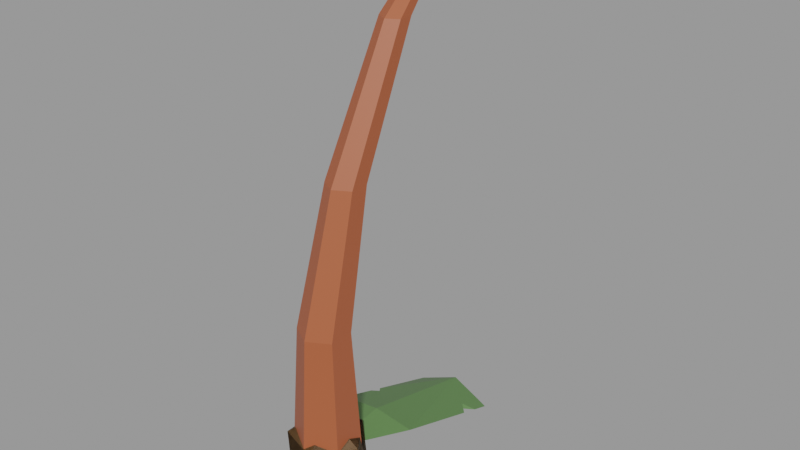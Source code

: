 # Source: PalmTree.blend  (saved by Blender 3.5.10; exported with 4.5.12 LTS)
import bpy
from mathutils import Matrix  # noqa: F401  (used for matrix-valued properties, if any)

bpy.ops.wm.read_factory_settings(use_empty=True)
scene = bpy.context.scene
scene.name = 'Palm'

# ---- materials (node trees are filled in below, after node groups)
mat_palmleaf = bpy.data.materials.new('PalmLeaf')
mat_palmleaf.use_transparent_shadow = False
mat_palmseed = bpy.data.materials.new('PalmSeed')
mat_palmseed.use_transparent_shadow = False
mat_palmnut = bpy.data.materials.new('PalmNut')
mat_palmnut.use_transparent_shadow = False
mat_palmtrunk = bpy.data.materials.new('PalmTrunk')
mat_palmtrunk.use_transparent_shadow = False

# ---- material node trees
mat_palmleaf.use_nodes = True; mat_palmleaf.node_tree.nodes.clear()
_N = mat_palmleaf.node_tree.nodes; _L = mat_palmleaf.node_tree.links
n0 = _N.new('ShaderNodeBsdfPrincipled'); n0.name = 'Principled BSDF'; n0.location = (10, 300)
n0.distribution = 'GGX'
n0.subsurface_method = 'RANDOM_WALK_SKIN'
n0.inputs[0].default_value = (0.09531, 0.2016, 0.06125, 1.0)
n0.inputs[3].default_value = 1.45
n0.inputs[27].default_value = (0.0, 0.0, 0.0, 1.0)
n0.inputs[28].default_value = 1.0
n1 = _N.new('ShaderNodeOutputMaterial'); n1.name = 'Material Output'; n1.location = (300, 300)
_L.new(n0.outputs[0], n1.inputs[0])
n1.is_active_output = True
mat_palmseed.use_nodes = True; mat_palmseed.node_tree.nodes.clear()
_N = mat_palmseed.node_tree.nodes; _L = mat_palmseed.node_tree.links
n0 = _N.new('ShaderNodeBsdfPrincipled'); n0.name = 'Principled BSDF'; n0.location = (10, 300)
n0.distribution = 'GGX'
n0.subsurface_method = 'RANDOM_WALK_SKIN'
n0.inputs[0].default_value = (0.09759, 0.7991, 0.008023, 1.0)
n0.inputs[3].default_value = 1.45
n0.inputs[27].default_value = (0.0, 0.0, 0.0, 1.0)
n0.inputs[28].default_value = 1.0
n1 = _N.new('ShaderNodeOutputMaterial'); n1.name = 'Material Output'; n1.location = (300, 300)
_L.new(n0.outputs[0], n1.inputs[0])
n1.is_active_output = True
mat_palmnut.use_nodes = True; mat_palmnut.node_tree.nodes.clear()
_N = mat_palmnut.node_tree.nodes; _L = mat_palmnut.node_tree.links
n0 = _N.new('ShaderNodeBsdfPrincipled'); n0.name = 'Principled BSDF'; n0.location = (10, 300)
n0.distribution = 'GGX'
n0.subsurface_method = 'RANDOM_WALK_SKIN'
n0.inputs[0].default_value = (0.1221, 0.06125, 0.02029, 1.0)
n0.inputs[3].default_value = 1.45
n0.inputs[27].default_value = (0.0, 0.0, 0.0, 1.0)
n0.inputs[28].default_value = 1.0
n1 = _N.new('ShaderNodeOutputMaterial'); n1.name = 'Material Output'; n1.location = (300, 300)
_L.new(n0.outputs[0], n1.inputs[0])
n1.is_active_output = True
mat_palmtrunk.use_nodes = True; mat_palmtrunk.node_tree.nodes.clear()
_N = mat_palmtrunk.node_tree.nodes; _L = mat_palmtrunk.node_tree.links
n0 = _N.new('ShaderNodeBsdfPrincipled'); n0.name = 'Principled BSDF'; n0.location = (10, 300)
n0.distribution = 'GGX'
n0.subsurface_method = 'RANDOM_WALK_SKIN'
n0.inputs[0].default_value = (0.3813, 0.08866, 0.0331, 1.0)
n0.inputs[3].default_value = 1.45
n0.inputs[27].default_value = (0.0, 0.0, 0.0, 1.0)
n0.inputs[28].default_value = 1.0
n1 = _N.new('ShaderNodeOutputMaterial'); n1.name = 'Material Output'; n1.location = (300, 300)
_L.new(n0.outputs[0], n1.inputs[0])
n1.is_active_output = True

# ---- meshes
me_circle_006 = bpy.data.meshes.new('Circle.006')
me_circle_006.from_pydata([(0.002117, 0.4689, -0.1614), (-0.08077, 0.3731, -0.08272), (-0.07973, 0.1325, 0.002901), (0.0, 0.0, 0.0), (0.07973, 0.1325, 0.002901), (0.07865, 0.3709, -0.0794), (-0.001058, 0.3777, -0.04833), (0.0, 0.1318, 0.01444), (-0.08017, 0.2342, -0.03329), (-0.08006, 0.2075, -0.0238), (-0.06894, 0.2199, -0.0266), (0.07897, 0.3004, -0.05505), (0.07881, 0.3361, -0.06737), (0.05939, 0.3204, -0.05378), (-0.05242, 0.2357, -0.03235), (-0.05239, 0.2281, -0.02971), (0.03921, 0.2772, -0.04724)], [], [(6, 7, 4), (0, 6, 5), (3, 7, 2), (3, 4, 7), (9, 2, 7), (7, 10, 9), (6, 1, 8), (6, 0, 1), (5, 6, 12), (13, 12, 6), (10, 6, 8), (13, 4, 11), (5, 1, 0), (1, 12, 14), (15, 16, 4), (3, 2, 4), (15, 9, 10), (14, 15, 10), (10, 8, 14), (14, 16, 15), (10, 7, 6), (13, 6, 4), (14, 8, 1), (1, 5, 12), (16, 11, 4), (4, 2, 15), (2, 9, 15), (13, 16, 12), (14, 12, 16), (13, 11, 16)])
_uv = me_circle_006.uv_layers.new(name='UVMap')
_uv.uv.foreach_set('vector', [0.0, 0.0, 0.0, 0.0, 0.0, 0.0, 0.0, 0.0, 0.0, 0.0, 0.0, 0.0, 0.0, 0.0, 0.0, 0.0, 0.0, 0.0, 0.0, 0.0, 0.0, 0.0, 0.0, 0.0, 0.0, 0.0, 0.0, 0.0, 0.0, 0.0, 0.0, 0.0, 0.0, 0.0, 0.0, 0.0, 0.0, 0.0, 0.0, 0.0, 0.0, 0.0, 0.0, 0.0, 0.0, 0.0, 0.0, 0.0, 0.0, 0.0, 0.0, 0.0, 0.0, 0.0, 0.0, 0.0, 0.0, 0.0, 0.0, 0.0, 0.0, 0.0, 0.0, 0.0, 0.0, 0.0, 0.0, 0.0, 0.0, 0.0, 0.0, 0.0, 0.0, 0.0, 0.0, 0.0, 0.0, 0.0, 0.0, 0.0, 0.0, 0.0, 0.0, 0.0, 0.0, 0.0, 0.0, 0.0, 0.0, 0.0, 0.0, 0.0, 0.0, 0.0, 0.0, 0.0, 0.0, 0.0, 0.0, 0.0, 0.0, 0.0, 0.0, 0.0, 0.0, 0.0, 0.0, 0.0, 0.0, 0.0, 0.0, 0.0, 0.0, 0.0, 0.0, 0.0, 0.0, 0.0, 0.0, 0.0, 0.0, 0.0, 0.0, 0.0, 0.0, 0.0, 0.0, 0.0, 0.0, 0.0, 0.0, 0.0, 0.0, 0.0, 0.0, 0.0, 0.0, 0.0, 0.0, 0.0, 0.0, 0.0, 0.0, 0.0, 0.0, 0.0, 0.0, 0.0, 0.0, 0.0, 0.0, 0.0, 0.0, 0.0, 0.0, 0.0, 0.0, 0.0, 0.0, 0.0, 0.0, 0.0, 0.0, 0.0, 0.0, 0.0, 0.0, 0.0, 0.0, 0.0, 0.0, 0.0, 0.0, 0.0, 0.0, 0.0, 0.0, 0.0, 0.0, 0.0])
me_circle_006.materials.append(mat_palmleaf)
me_circle_006.update()
me_icosphere = bpy.data.meshes.new('Icosphere')
me_icosphere.from_pydata([(0.0, 0.0, -1.0), (0.7236, -0.5257, -0.4472), (-0.2764, -0.8506, -0.4472), (-0.8944, 0.0, -0.4472), (-0.2764, 0.8506, -0.4472), (0.7236, 0.5257, -0.4472), (0.2764, -0.8506, 0.4472), (-0.7236, -0.5257, 0.4472), (-0.7236, 0.5257, 0.4472), (0.2764, 0.8506, 0.4472), (0.8944, 0.0, 0.4472), (0.0, 0.0, 1.0)], [], [(0, 1, 2), (1, 0, 5), (0, 2, 3), (0, 3, 4), (0, 4, 5), (1, 5, 10), (2, 1, 6), (3, 2, 7), (4, 3, 8), (5, 4, 9), (1, 10, 6), (2, 6, 7), (3, 7, 8), (4, 8, 9), (5, 9, 10), (6, 10, 11), (7, 6, 11), (8, 7, 11), (9, 8, 11), (10, 9, 11)])
_uv = me_icosphere.uv_layers.new(name='UVMap')
_uv.uv.foreach_set('vector', [0.1818, 0.0, 0.2727, 0.1575, 0.09091, 0.1575, 0.2727, 0.1575, 0.3636, 0.0, 0.4545, 0.1575, 0.9091, 0.0, 1.0, 0.1575, 0.8182, 0.1575, 0.7273, 0.0, 0.8182, 0.1575, 0.6364, 0.1575, 0.5455, 0.0, 0.6364, 0.1575, 0.4545, 0.1575, 0.2727, 0.1575, 0.4545, 0.1575, 0.3636, 0.3149, 0.09091, 0.1575, 0.2727, 0.1575, 0.1818, 0.3149, 0.8182, 0.1575, 1.0, 0.1575, 0.9091, 0.3149, 0.6364, 0.1575, 0.8182, 0.1575, 0.7273, 0.3149, 0.4545, 0.1575, 0.6364, 0.1575, 0.5455, 0.3149, 0.2727, 0.1575, 0.3636, 0.3149, 0.1818, 0.3149, 0.09091, 0.1575, 0.1818, 0.3149, 0.0, 0.3149, 0.8182, 0.1575, 0.9091, 0.3149, 0.7273, 0.3149, 0.6364, 0.1575, 0.7273, 0.3149, 0.5455, 0.3149, 0.4545, 0.1575, 0.5455, 0.3149, 0.3636, 0.3149, 0.1818, 0.3149, 0.3636, 0.3149, 0.2727, 0.4724, 0.0, 0.3149, 0.1818, 0.3149, 0.09091, 0.4724, 0.7273, 0.3149, 0.9091, 0.3149, 0.8182, 0.4724, 0.5455, 0.3149, 0.7273, 0.3149, 0.6364, 0.4724, 0.3636, 0.3149, 0.5455, 0.3149, 0.4545, 0.4724])
me_icosphere.materials.append(mat_palmseed)
me_icosphere.update()
me_icosphere_001 = bpy.data.meshes.new('Icosphere.001')
me_icosphere_001.from_pydata([(0.0, 0.0, -1.0), (0.7236, -0.5257, -0.4472), (-0.2764, -0.8506, -0.4472), (-0.8944, 0.0, -0.4472), (-0.2764, 0.8506, -0.4472), (0.7236, 0.5257, -0.4472), (0.2764, -0.8506, 0.4472), (-0.7236, -0.5257, 0.4472), (-0.7236, 0.5257, 0.4472), (0.2764, 0.8506, 0.4472), (0.8944, 0.0, 0.4472), (0.0, 0.0, 1.0), (-0.3618, 0.2629, 0.7236), (-0.6013, -0.3861, 0.4164), (-0.4523, 0.3286, 0.5253), (0.1814, 0.6911, 0.4164), (1.49e-08, -1.49e-08, 0.8708)], [], [(1, 5, 10), (2, 1, 6), (3, 2, 7), (4, 3, 8), (5, 4, 9), (1, 10, 6), (2, 6, 7), (3, 7, 8), (4, 8, 9), (5, 9, 10), (6, 10, 11), (7, 6, 11), (8, 7, 12), (9, 8, 12), (10, 9, 11), (7, 9, 12), (7, 11, 9), (14, 13, 16), (15, 14, 16)])
me_icosphere_001.polygons.foreach_set('material_index', [0, 0, 0, 0, 0, 0, 0, 0, 0, 0, 0, 0, 0, 0, 0, 1, 1, 2, 2])
_uv = me_icosphere_001.uv_layers.new(name='UVMap')
_uv.uv.foreach_set('vector', [0.2727, 0.1575, 0.4545, 0.1575, 0.3636, 0.3149, 0.09091, 0.1575, 0.2727, 0.1575, 0.1818, 0.3149, 0.8182, 0.1575, 1.0, 0.1575, 0.9091, 0.3149, 0.6364, 0.1575, 0.8182, 0.1575, 0.7273, 0.3149, 0.4545, 0.1575, 0.6364, 0.1575, 0.5455, 0.3149, 0.2727, 0.1575, 0.3636, 0.3149, 0.1818, 0.3149, 0.09091, 0.1575, 0.1818, 0.3149, 0.0, 0.3149, 0.8182, 0.1575, 0.9091, 0.3149, 0.7273, 0.3149, 0.6364, 0.1575, 0.7273, 0.3149, 0.5455, 0.3149, 0.4545, 0.1575, 0.5455, 0.3149, 0.3636, 0.3149, 0.1818, 0.3149, 0.3636, 0.3149, 0.2727, 0.4724, 0.0, 0.3149, 0.1818, 0.3149, 0.09091, 0.4724, 0.7273, 0.3149, 0.9091, 0.3149, 0.7727, 0.3937, 0.5455, 0.3149, 0.7273, 0.3149, 0.6818, 0.3937, 0.3636, 0.3149, 0.5455, 0.3149, 0.4545, 0.4724, 0.9091, 0.3149, 0.5455, 0.3149, 0.6818, 0.3937, 0.9091, 0.3149, 0.4545, 0.4724, 0.5455, 0.3149, 0.7273, 0.3149, 0.9138, 0.2766, 0.8182, 0.4724, 0.5816, 0.2705, 0.7273, 0.3149, 0.6364, 0.4724])
me_icosphere_001.materials.append(mat_palmnut)
me_icosphere_001.materials.append(mat_palmtrunk)
me_icosphere_001.materials.append(mat_palmleaf)
me_icosphere_001.update()
me_circle_005 = bpy.data.meshes.new('Circle.005')
me_circle_005.from_pydata([(0.0, 0.25, 0.0), (-0.2165, 0.125, 0.0), (-0.2165, -0.125, 0.0), (0.0, -0.25, 0.0), (0.2165, -0.125, 0.0), (0.2165, 0.125, 0.0), (0.0, 0.1875, 1.0), (-0.1624, 0.09375, 1.0), (-0.1624, -0.09375, 1.0), (0.0, -0.1875, 1.0), (0.1624, -0.09375, 1.0), (0.1624, 0.09375, 1.0), (0.0, 0.3906, 2.0), (-0.1218, 0.3203, 2.0), (-0.1218, 0.1797, 2.0), (0.0, 0.1094, 2.0), (0.1218, 0.1797, 2.0), (0.1218, 0.3203, 2.0), (0.0, 0.8555, 3.0), (-0.09134, 0.8027, 3.0), (-0.09134, 0.6973, 3.0), (0.0, 0.6445, 3.0), (0.09134, 0.6973, 3.0), (0.09134, 0.8027, 3.0), (0.0, 1.303, 3.5), (-0.04567, 1.276, 3.5), (-0.04567, 1.224, 3.5), (0.0, 1.197, 3.5), (0.04567, 1.224, 3.5), (0.04567, 1.276, 3.5), (0.0, 1.3, 3.6), (0.0, 1.3, 3.6), (0.0, 1.3, 3.6), (0.0, 1.3, 3.6), (0.0, 1.3, 3.6), (0.0, 1.3, 3.6)], [], [(2, 7, 1), (5, 10, 4), (3, 8, 2), (1, 6, 0), (0, 11, 5), (4, 9, 3), (11, 16, 10), (8, 15, 14), (6, 13, 12), (6, 17, 11), (10, 15, 9), (7, 14, 13), (12, 23, 17), (16, 21, 15), (13, 20, 19), (17, 22, 16), (14, 21, 20), (12, 19, 18), (23, 28, 22), (20, 27, 26), (18, 25, 24), (18, 29, 23), (22, 27, 21), (19, 26, 25), (27, 34, 33), (25, 32, 31), (28, 35, 34), (26, 33, 32), (24, 31, 30), (29, 30, 35), (2, 8, 7), (5, 11, 10), (3, 9, 8), (1, 7, 6), (0, 6, 11), (4, 10, 9), (11, 17, 16), (8, 9, 15), (6, 7, 13), (6, 12, 17), (10, 16, 15), (7, 8, 14), (12, 18, 23), (16, 22, 21), (13, 14, 20), (17, 23, 22), (14, 15, 21), (12, 13, 19), (23, 29, 28), (20, 21, 27), (18, 19, 25), (18, 24, 29), (22, 28, 27), (19, 20, 26), (27, 28, 34), (25, 26, 32), (28, 29, 35), (26, 27, 33), (24, 25, 31), (29, 24, 30)])
_uv = me_circle_005.uv_layers.new(name='UVMap')
_uv.uv.foreach_set('vector', [0.0, 0.0, 0.0, 0.0, 0.0, 0.0, 0.0, 0.0, 0.0, 0.0, 0.0, 0.0, 0.0, 0.0, 0.0, 0.0, 0.0, 0.0, 0.0, 0.0, 0.0, 0.0, 0.0, 0.0, 0.0, 0.0, 0.0, 0.0, 0.0, 0.0, 0.0, 0.0, 0.0, 0.0, 0.0, 0.0, 0.0, 0.0, 0.0, 0.0, 0.0, 0.0, 0.0, 0.0, 0.0, 0.0, 0.0, 0.0, 0.0, 0.0, 0.0, 0.0, 0.0, 0.0, 0.0, 0.0, 0.0, 0.0, 0.0, 0.0, 0.0, 0.0, 0.0, 0.0, 0.0, 0.0, 0.0, 0.0, 0.0, 0.0, 0.0, 0.0, 0.0, 0.0, 0.0, 0.0, 0.0, 0.0, 0.0, 0.0, 0.0, 0.0, 0.0, 0.0, 0.0, 0.0, 0.0, 0.0, 0.0, 0.0, 0.0, 0.0, 0.0, 0.0, 0.0, 0.0, 0.0, 0.0, 0.0, 0.0, 0.0, 0.0, 0.0, 0.0, 0.0, 0.0, 0.0, 0.0, 0.0, 0.0, 0.0, 0.0, 0.0, 0.0, 0.0, 0.0, 0.0, 0.0, 0.0, 0.0, 0.0, 0.0, 0.0, 0.0, 0.0, 0.0, 0.0, 0.0, 0.0, 0.0, 0.0, 0.0, 0.0, 0.0, 0.0, 0.0, 0.0, 0.0, 0.0, 0.0, 0.0, 0.0, 0.0, 0.0, 0.0, 0.0, 0.0, 0.0, 0.0, 0.0, 0.0, 0.0, 0.0, 0.0, 0.0, 0.0, 0.0, 0.0, 0.0, 0.0, 0.0, 0.0, 0.0, 0.0, 0.0, 0.0, 0.0, 0.0, 0.0, 0.0, 0.0, 0.0, 0.0, 0.0, 0.0, 0.0, 0.0, 0.0, 0.0, 0.0, 0.0, 0.0, 0.0, 0.0, 0.0, 0.0, 0.0, 0.0, 0.0, 0.0, 0.0, 0.0, 0.0, 0.0, 0.0, 0.0, 0.0, 0.0, 0.0, 0.0, 0.0, 0.0, 0.0, 0.0, 0.0, 0.0, 0.0, 0.0, 0.0, 0.0, 0.0, 0.0, 0.0, 0.0, 0.0, 0.0, 0.0, 0.0, 0.0, 0.0, 0.0, 0.0, 0.0, 0.0, 0.0, 0.0, 0.0, 0.0, 0.0, 0.0, 0.0, 0.0, 0.0, 0.0, 0.0, 0.0, 0.0, 0.0, 0.0, 0.0, 0.0, 0.0, 0.0, 0.0, 0.0, 0.0, 0.0, 0.0, 0.0, 0.0, 0.0, 0.0, 0.0, 0.0, 0.0, 0.0, 0.0, 0.0, 0.0, 0.0, 0.0, 0.0, 0.0, 0.0, 0.0, 0.0, 0.0, 0.0, 0.0, 0.0, 0.0, 0.0, 0.0, 0.0, 0.0, 0.0, 0.0, 0.0, 0.0, 0.0, 0.0, 0.0, 0.0, 0.0, 0.0, 0.0, 0.0, 0.0, 0.0, 0.0, 0.0, 0.0, 0.0, 0.0, 0.0, 0.0, 0.0, 0.0, 0.0, 0.0, 0.0, 0.0, 0.0, 0.0, 0.0, 0.0, 0.0, 0.0, 0.0, 0.0, 0.0, 0.0, 0.0, 0.0, 0.0, 0.0, 0.0, 0.0, 0.0, 0.0, 0.0, 0.0, 0.0, 0.0, 0.0, 0.0, 0.0, 0.0, 0.0, 0.0, 0.0, 0.0, 0.0, 0.0, 0.0, 0.0, 0.0, 0.0, 0.0, 0.0, 0.0, 0.0, 0.0, 0.0, 0.0, 0.0, 0.0, 0.0, 0.0, 0.0, 0.0, 0.0, 0.0, 0.0, 0.0, 0.0, 0.0, 0.0, 0.0, 0.0])
me_circle_005.materials.append(mat_palmtrunk)
me_circle_005.update()
me_icosphere_002 = bpy.data.meshes.new('Icosphere.002')
me_icosphere_002.from_pydata([(0.0, 0.0, -1.0), (0.7236, -0.5257, -0.4472), (-0.2764, -0.8506, -0.4472), (-0.8944, 0.0, -0.4472), (-0.2764, 0.8506, -0.4472), (0.7236, 0.5257, -0.4472), (0.2764, -0.8506, 0.4472), (-0.7236, -0.5257, 0.4472), (-0.7236, 0.5257, 0.4472), (0.2764, 0.8506, 0.4472), (0.8944, 0.0, 0.4472), (0.0, 0.0, 1.0)], [], [(0, 1, 2), (1, 0, 5), (0, 2, 3), (0, 3, 4), (0, 4, 5), (1, 5, 10), (2, 1, 6), (3, 2, 7), (4, 3, 8), (5, 4, 9), (1, 10, 6), (2, 6, 7), (3, 7, 8), (4, 8, 9), (5, 9, 10), (6, 10, 11), (7, 6, 11), (8, 7, 11), (9, 8, 11), (10, 9, 11)])
_uv = me_icosphere_002.uv_layers.new(name='UVMap')
_uv.uv.foreach_set('vector', [0.1818, 0.0, 0.2727, 0.1575, 0.09091, 0.1575, 0.2727, 0.1575, 0.3636, 0.0, 0.4545, 0.1575, 0.9091, 0.0, 1.0, 0.1575, 0.8182, 0.1575, 0.7273, 0.0, 0.8182, 0.1575, 0.6364, 0.1575, 0.5455, 0.0, 0.6364, 0.1575, 0.4545, 0.1575, 0.2727, 0.1575, 0.4545, 0.1575, 0.3636, 0.3149, 0.09091, 0.1575, 0.2727, 0.1575, 0.1818, 0.3149, 0.8182, 0.1575, 1.0, 0.1575, 0.9091, 0.3149, 0.6364, 0.1575, 0.8182, 0.1575, 0.7273, 0.3149, 0.4545, 0.1575, 0.6364, 0.1575, 0.5455, 0.3149, 0.2727, 0.1575, 0.3636, 0.3149, 0.1818, 0.3149, 0.09091, 0.1575, 0.1818, 0.3149, 0.0, 0.3149, 0.8182, 0.1575, 0.9091, 0.3149, 0.7273, 0.3149, 0.6364, 0.1575, 0.7273, 0.3149, 0.5455, 0.3149, 0.4545, 0.1575, 0.5455, 0.3149, 0.3636, 0.3149, 0.1818, 0.3149, 0.3636, 0.3149, 0.2727, 0.4724, 0.0, 0.3149, 0.1818, 0.3149, 0.09091, 0.4724, 0.7273, 0.3149, 0.9091, 0.3149, 0.8182, 0.4724, 0.5455, 0.3149, 0.7273, 0.3149, 0.6364, 0.4724, 0.3636, 0.3149, 0.5455, 0.3149, 0.4545, 0.4724])
me_icosphere_002.materials.append(mat_palmnut)
me_icosphere_002.update()

# ---- objects
ob_leaf = bpy.data.objects.new('Leaf', me_circle_006)
ob_nut = bpy.data.objects.new('Nut', me_icosphere)
ob_sprout = bpy.data.objects.new('Sprout', me_icosphere_001)
ob_trunk = bpy.data.objects.new('Trunk', me_circle_005)
ob_fruit = bpy.data.objects.new('Fruit', me_icosphere_002)

# ---- transforms, parenting, visibility, modifiers, constraints
ob_leaf.location = (0.0, 0.0, 0.0)
ob_nut.location = (0.0, 0.0, 0.0)
ob_nut.scale = (0.08, 0.08, 0.08)
ob_sprout.location = (0.0, 0.0, 0.0)
ob_sprout.scale = (0.08, 0.08, 0.08)
ob_trunk.location = (0.0, 0.0, 0.0)
ob_trunk.scale = (0.25, 0.25, 0.25)
ob_fruit.location = (0.0, 0.0, 0.0)
ob_fruit.scale = (0.08, 0.08, 0.08)

# ---- collection membership
scene.collection.objects.link(ob_leaf)
scene.collection.objects.link(ob_nut)
scene.collection.objects.link(ob_sprout)
scene.collection.objects.link(ob_trunk)
scene.collection.objects.link(ob_fruit)

# ---- scene / render settings (as saved in the file)
scene.frame_start = 1; scene.frame_end = 250; scene.frame_set(1)
scene.render.engine = 'BLENDER_EEVEE_NEXT'
scene.render.image_settings.exr_codec = 'NONE'
scene.render.simplify_subdivision_render = 0
scene.render.simplify_child_particles_render = 0.0
scene.cycles.sampling_pattern = 'TABULATED_SOBOL'
scene.eevee.use_shadows = False
scene.view_settings.view_transform = 'Filmic'
bpy.context.view_layer.update()

# ---- added for rendering (the .blend has no active camera and no usable light): camera, sun + grey world if the file has none
cam_auto = bpy.data.cameras.new('AutoCamera')
cam_auto.lens = 50.0
cam_auto.sensor_width = 36.0
cam_auto.clip_end = 1000.0
ob_auto_camera = bpy.data.objects.new('AutoCamera', cam_auto)
scene.collection.objects.link(ob_auto_camera)
ob_auto_camera.location = (1.11001, -1.13221, 1.25771)
ob_auto_camera.rotation_euler = (1.09748, -7.21219e-08, 0.694738)
scene.camera = ob_auto_camera
light_auto_sun = bpy.data.lights.new('AutoSun', 'SUN')
light_auto_sun.energy = 3.0
light_auto_sun.angle = 0.0523599
ob_auto_sun = bpy.data.objects.new('AutoSun', light_auto_sun)
scene.collection.objects.link(ob_auto_sun)
ob_auto_sun.rotation_euler = (0.872665, 0.174533, 0.523599)
if scene.world is None:
    world_auto = bpy.data.worlds.new('AutoWorld')
    world_auto.color = (0.3, 0.3, 0.3)
    scene.world = world_auto
bpy.context.view_layer.update()
